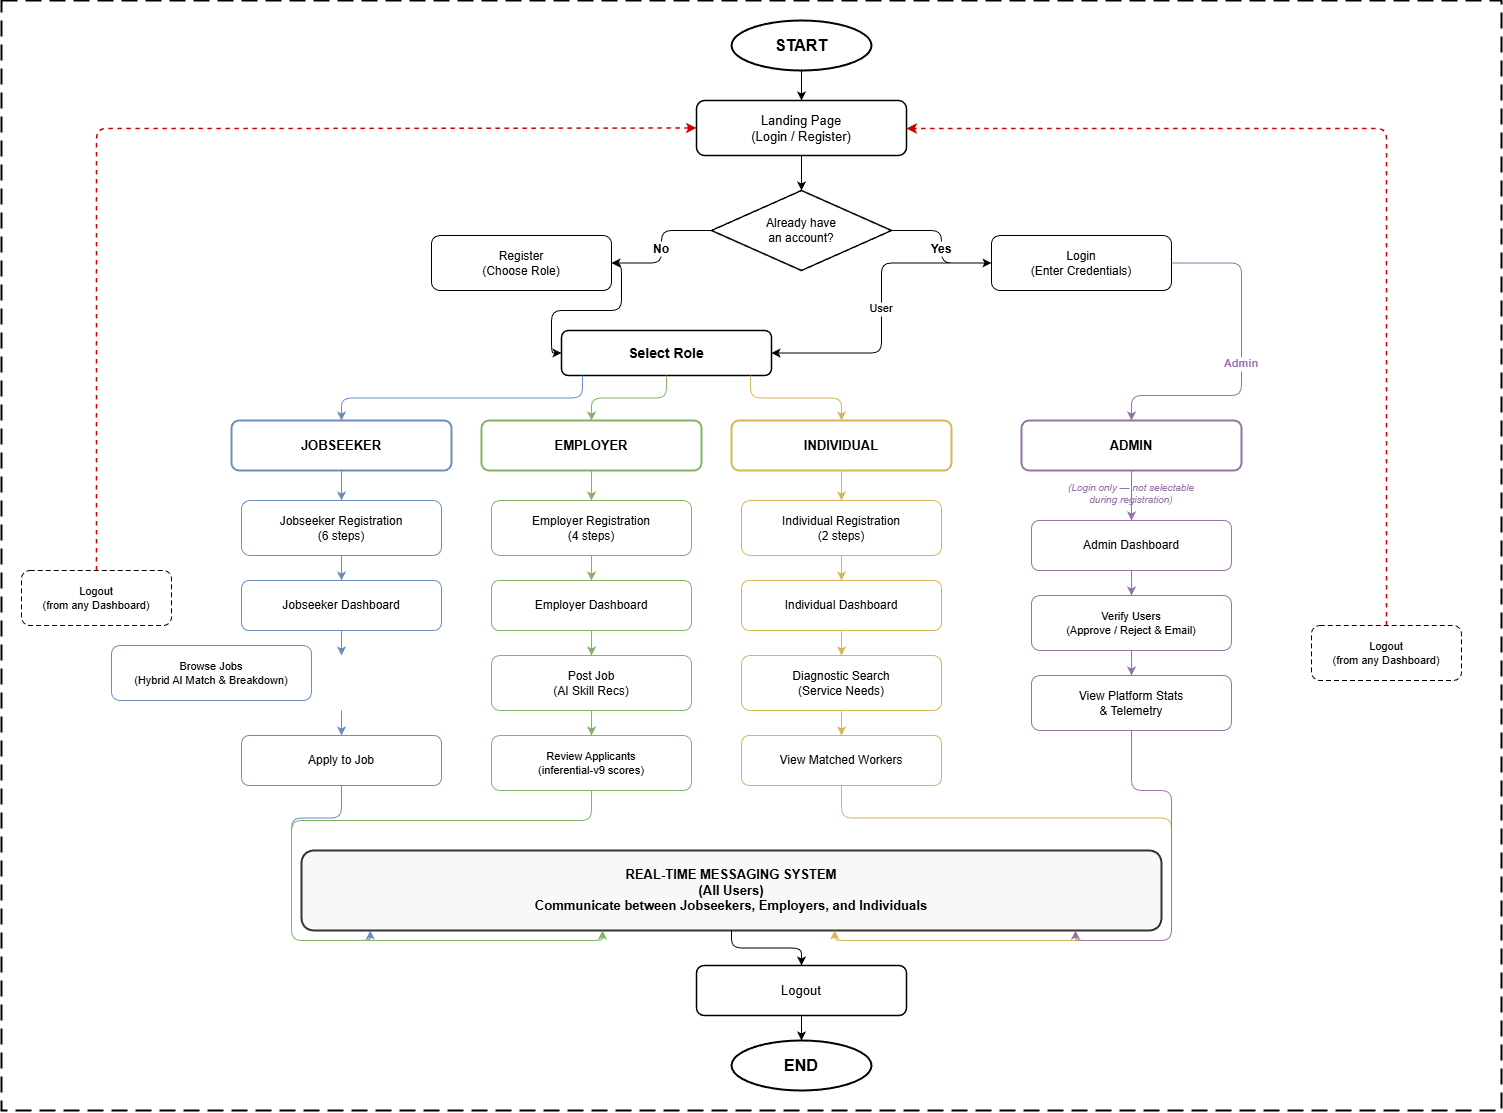

The diagram above was exported from draw.io. Its source (the exported page's mxGraphModel, read from the mxfile embedded in the PNG):
<mxGraphModel dx="2385" dy="908" grid="1" gridSize="10" guides="1" tooltips="1" connect="1" arrows="1" fold="1" page="1" pageScale="1" pageWidth="1654" pageHeight="1169" math="0" shadow="0">
  <root>
    <mxCell id="0" />
    <mxCell id="1" parent="0" />
    <mxCell id="border" value="" style="rounded=0;whiteSpace=wrap;html=1;dashed=1;strokeColor=#000000;fillColor=none;strokeWidth=2;dashPattern=8 4;" parent="1" vertex="1">
      <mxGeometry x="60" y="30" width="1500" height="1110" as="geometry" />
    </mxCell>
    <mxCell id="start" value="START" style="ellipse;whiteSpace=wrap;html=1;fillColor=#ffffff;strokeColor=#000000;fontStyle=1;fontSize=16;fontColor=#000000;strokeWidth=2;" parent="1" vertex="1">
      <mxGeometry x="790" y="50" width="140" height="50" as="geometry" />
    </mxCell>
    <mxCell id="landing" value="Landing Page&#10;(Login / Register)" style="rounded=1;whiteSpace=wrap;html=1;fillColor=#ffffff;strokeColor=#000000;fontSize=13;fontColor=#000000;strokeWidth=1.5;" parent="1" vertex="1">
      <mxGeometry x="755" y="130" width="210" height="55" as="geometry" />
    </mxCell>
    <mxCell id="decision" value="Already have&#10;an account?" style="rhombus;whiteSpace=wrap;html=1;fillColor=#ffffff;strokeColor=#000000;fontSize=12;fontColor=#000000;strokeWidth=1.5;" parent="1" vertex="1">
      <mxGeometry x="770" y="220" width="180" height="80" as="geometry" />
    </mxCell>
    <mxCell id="register" value="Register&#10;(Choose Role)" style="rounded=1;whiteSpace=wrap;html=1;fillColor=#ffffff;strokeColor=#000000;fontSize=12;fontColor=#000000;" parent="1" vertex="1">
      <mxGeometry x="490" y="265" width="180" height="55" as="geometry" />
    </mxCell>
    <mxCell id="login" value="Login&#10;(Enter Credentials)" style="rounded=1;whiteSpace=wrap;html=1;fillColor=#ffffff;strokeColor=#000000;fontSize=12;fontColor=#000000;" parent="1" vertex="1">
      <mxGeometry x="1050" y="265" width="180" height="55" as="geometry" />
    </mxCell>
    <mxCell id="selectRole" value="Select Role" style="rounded=1;whiteSpace=wrap;html=1;fillColor=#ffffff;strokeColor=#000000;fontSize=14;fontStyle=1;fontColor=#000000;strokeWidth=1.5;" parent="1" vertex="1">
      <mxGeometry x="620" y="360" width="210" height="45" as="geometry" />
    </mxCell>
    <mxCell id="jsHeader" value="JOBSEEKER" style="rounded=1;whiteSpace=wrap;html=1;fillColor=#FFFFFF;strokeColor=#6c8ebf;fontSize=13;fontStyle=1;fontColor=#000000;strokeWidth=2;" parent="1" vertex="1">
      <mxGeometry x="290" y="450" width="220" height="50" as="geometry" />
    </mxCell>
    <mxCell id="empHeader" value="EMPLOYER" style="rounded=1;whiteSpace=wrap;html=1;fillColor=#FFFFFF;strokeColor=#82b366;fontSize=13;fontStyle=1;fontColor=#000000;strokeWidth=2;" parent="1" vertex="1">
      <mxGeometry x="540" y="450" width="220" height="50" as="geometry" />
    </mxCell>
    <mxCell id="indHeader" value="INDIVIDUAL" style="rounded=1;whiteSpace=wrap;html=1;fillColor=#FFFFFF;strokeColor=#d6b656;fontSize=13;fontStyle=1;fontColor=#000000;strokeWidth=2;" parent="1" vertex="1">
      <mxGeometry x="790" y="450" width="220" height="50" as="geometry" />
    </mxCell>
    <mxCell id="adminHeader" value="ADMIN" style="rounded=1;whiteSpace=wrap;html=1;fillColor=#FFFFFF;strokeColor=#9673a6;fontSize=13;fontStyle=1;fontColor=#000000;strokeWidth=2;" parent="1" vertex="1">
      <mxGeometry x="1080" y="450" width="220" height="50" as="geometry" />
    </mxCell>
    <mxCell id="adminNote" value="(Login only — not selectable&#10;during registration)" style="text;html=1;strokeColor=none;fillColor=none;align=center;verticalAlign=middle;whiteSpace=wrap;fontSize=10;fontColor=#9673a6;fontStyle=2;" parent="1" vertex="1">
      <mxGeometry x="1070" y="505" width="240" height="35" as="geometry" />
    </mxCell>
    <mxCell id="jsReg" value="Jobseeker Registration&#10;(6 steps)" style="rounded=1;whiteSpace=wrap;html=1;fillColor=#ffffff;strokeColor=#6c8ebf;fontSize=12;fontColor=#000000;" parent="1" vertex="1">
      <mxGeometry x="300" y="530" width="200" height="55" as="geometry" />
    </mxCell>
    <mxCell id="jsDash" value="Jobseeker Dashboard" style="rounded=1;whiteSpace=wrap;html=1;fillColor=#ffffff;strokeColor=#6c8ebf;fontSize=12;fontColor=#000000;" parent="1" vertex="1">
      <mxGeometry x="300" y="610" width="200" height="50" as="geometry" />
    </mxCell>
    <mxCell id="jsBrowse" value="Browse Jobs&#10;(Hybrid AI Match &amp; Breakdown)" style="rounded=1;whiteSpace=wrap;html=1;fillColor=#ffffff;strokeColor=#6c8ebf;fontSize=11;fontColor=#000000;" parent="1" vertex="1">
      <mxGeometry x="170" y="675" width="200" height="55" as="geometry" />
    </mxCell>
    <mxCell id="jsApply" value="Apply to Job" style="rounded=1;whiteSpace=wrap;html=1;fillColor=#ffffff;strokeColor=#6c8ebf;fontSize=12;fontColor=#000000;" parent="1" vertex="1">
      <mxGeometry x="300" y="765" width="200" height="50" as="geometry" />
    </mxCell>
    <mxCell id="empReg" value="Employer Registration&#10;(4 steps)" style="rounded=1;whiteSpace=wrap;html=1;fillColor=#ffffff;strokeColor=#82b366;fontSize=12;fontColor=#000000;" parent="1" vertex="1">
      <mxGeometry x="550" y="530" width="200" height="55" as="geometry" />
    </mxCell>
    <mxCell id="empDash" value="Employer Dashboard" style="rounded=1;whiteSpace=wrap;html=1;fillColor=#ffffff;strokeColor=#82b366;fontSize=12;fontColor=#000000;" parent="1" vertex="1">
      <mxGeometry x="550" y="610" width="200" height="50" as="geometry" />
    </mxCell>
    <mxCell id="empPost" value="Post Job&#10;(AI Skill Recs)" style="rounded=1;whiteSpace=wrap;html=1;fillColor=#ffffff;strokeColor=#82b366;fontSize=12;fontColor=#000000;" parent="1" vertex="1">
      <mxGeometry x="550" y="685" width="200" height="55" as="geometry" />
    </mxCell>
    <mxCell id="empReview" value="Review Applicants&#10;(inferential-v9 scores)" style="rounded=1;whiteSpace=wrap;html=1;fillColor=#ffffff;strokeColor=#82b366;fontSize=11;fontColor=#000000;" parent="1" vertex="1">
      <mxGeometry x="550" y="765" width="200" height="55" as="geometry" />
    </mxCell>
    <mxCell id="indReg" value="Individual Registration&#10;(2 steps)" style="rounded=1;whiteSpace=wrap;html=1;fillColor=#ffffff;strokeColor=#d6b656;fontSize=12;fontColor=#000000;" parent="1" vertex="1">
      <mxGeometry x="800" y="530" width="200" height="55" as="geometry" />
    </mxCell>
    <mxCell id="indDash" value="Individual Dashboard" style="rounded=1;whiteSpace=wrap;html=1;fillColor=#ffffff;strokeColor=#d6b656;fontSize=12;fontColor=#000000;" parent="1" vertex="1">
      <mxGeometry x="800" y="610" width="200" height="50" as="geometry" />
    </mxCell>
    <mxCell id="indDiag" value="Diagnostic Search&#10;(Service Needs)" style="rounded=1;whiteSpace=wrap;html=1;fillColor=#ffffff;strokeColor=#d6b656;fontSize=12;fontColor=#000000;" parent="1" vertex="1">
      <mxGeometry x="800" y="685" width="200" height="55" as="geometry" />
    </mxCell>
    <mxCell id="indWorkers" value="View Matched Workers" style="rounded=1;whiteSpace=wrap;html=1;fillColor=#ffffff;strokeColor=#d6b656;fontSize=12;fontColor=#000000;" parent="1" vertex="1">
      <mxGeometry x="800" y="765" width="200" height="50" as="geometry" />
    </mxCell>
    <mxCell id="adminDash" value="Admin Dashboard" style="rounded=1;whiteSpace=wrap;html=1;fillColor=#ffffff;strokeColor=#9673a6;fontSize=12;fontColor=#000000;" parent="1" vertex="1">
      <mxGeometry x="1090" y="550" width="200" height="50" as="geometry" />
    </mxCell>
    <mxCell id="adminVerify" value="Verify Users&#10;(Approve / Reject &amp; Email)" style="rounded=1;whiteSpace=wrap;html=1;fillColor=#ffffff;strokeColor=#9673a6;fontSize=11;fontColor=#000000;" parent="1" vertex="1">
      <mxGeometry x="1090" y="625" width="200" height="55" as="geometry" />
    </mxCell>
    <mxCell id="adminStats" value="View Platform Stats&#10;&amp; Telemetry" style="rounded=1;whiteSpace=wrap;html=1;fillColor=#ffffff;strokeColor=#9673a6;fontSize=12;fontColor=#000000;" parent="1" vertex="1">
      <mxGeometry x="1090" y="705" width="200" height="55" as="geometry" />
    </mxCell>
    <mxCell id="messaging" value="REAL-TIME MESSAGING SYSTEM&#10;(All Users)&#10;Communicate between Jobseekers, Employers, and Individuals" style="rounded=1;whiteSpace=wrap;html=1;fillColor=#f8f8f8;strokeColor=#333333;fontSize=13;fontStyle=1;fontColor=#000000;strokeWidth=2;" parent="1" vertex="1">
      <mxGeometry x="360" y="880" width="860" height="80" as="geometry" />
    </mxCell>
    <mxCell id="logoutMain" value="Logout" style="rounded=1;whiteSpace=wrap;html=1;fillColor=#ffffff;strokeColor=#000000;fontSize=13;fontColor=#000000;strokeWidth=1.5;" parent="1" vertex="1">
      <mxGeometry x="755" y="995" width="210" height="50" as="geometry" />
    </mxCell>
    <mxCell id="end" value="END" style="ellipse;whiteSpace=wrap;html=1;fillColor=#ffffff;strokeColor=#000000;fontStyle=1;fontSize=16;fontColor=#000000;strokeWidth=2;" parent="1" vertex="1">
      <mxGeometry x="790" y="1070" width="140" height="50" as="geometry" />
    </mxCell>
    <mxCell id="logoutLeft" value="Logout&#10;(from any Dashboard)" style="rounded=1;whiteSpace=wrap;html=1;fillColor=#ffffff;strokeColor=#000000;fontSize=11;fontColor=#000000;dashed=1;dashPattern=5 3;" parent="1" vertex="1">
      <mxGeometry x="80" y="600" width="150" height="55" as="geometry" />
    </mxCell>
    <mxCell id="logoutRight" value="Logout&#10;(from any Dashboard)" style="rounded=1;whiteSpace=wrap;html=1;fillColor=#ffffff;strokeColor=#000000;fontSize=11;fontColor=#000000;dashed=1;dashPattern=5 3;" parent="1" vertex="1">
      <mxGeometry x="1370" y="655" width="150" height="55" as="geometry" />
    </mxCell>
    <mxCell id="e1" style="edgeStyle=orthogonalEdgeStyle;strokeColor=#000000;" parent="1" source="start" target="landing" edge="1">
      <mxGeometry relative="1" as="geometry" />
    </mxCell>
    <mxCell id="e2" style="edgeStyle=orthogonalEdgeStyle;strokeColor=#000000;" parent="1" source="landing" target="decision" edge="1">
      <mxGeometry relative="1" as="geometry" />
    </mxCell>
    <mxCell id="e3" value="No" style="edgeStyle=orthogonalEdgeStyle;strokeColor=#000000;fontColor=#000000;fontSize=12;fontStyle=1;exitX=0;exitY=0.5;entryX=1;entryY=0.5;" parent="1" source="decision" target="register" edge="1">
      <mxGeometry relative="1" as="geometry" />
    </mxCell>
    <mxCell id="e4" value="Yes" style="edgeStyle=orthogonalEdgeStyle;strokeColor=#000000;fontColor=#000000;fontSize=12;fontStyle=1;exitX=1;exitY=0.5;entryX=0;entryY=0.5;" parent="1" source="decision" target="login" edge="1">
      <mxGeometry relative="1" as="geometry" />
    </mxCell>
    <mxCell id="e5" style="edgeStyle=orthogonalEdgeStyle;strokeColor=#000000;exitX=1;exitY=0.5;entryX=0;entryY=0.5;" parent="1" source="register" target="selectRole" edge="1">
      <mxGeometry relative="1" as="geometry" />
    </mxCell>
    <mxCell id="e6" value="User" style="edgeStyle=orthogonalEdgeStyle;strokeColor=#000000;fontColor=#000000;fontSize=11;exitX=0;exitY=0.5;entryX=1;entryY=0.5;" parent="1" source="login" target="selectRole" edge="1">
      <mxGeometry relative="1" as="geometry" />
    </mxCell>
    <mxCell id="e6b" value="Admin" style="edgeStyle=orthogonalEdgeStyle;strokeColor=#9673a6;fontColor=#9673a6;fontSize=11;fontStyle=1;exitX=1;exitY=0.5;entryX=0.5;entryY=0;" parent="1" source="login" target="adminHeader" edge="1">
      <mxGeometry relative="1" as="geometry">
        <Array as="points">
          <mxPoint x="1300" y="293" />
          <mxPoint x="1300" y="425" />
          <mxPoint x="1190" y="425" />
        </Array>
      </mxGeometry>
    </mxCell>
    <mxCell id="e7" style="edgeStyle=orthogonalEdgeStyle;strokeColor=#6c8ebf;exitX=0.1;exitY=1;" parent="1" source="selectRole" target="jsHeader" edge="1">
      <mxGeometry relative="1" as="geometry" />
    </mxCell>
    <mxCell id="e8" style="edgeStyle=orthogonalEdgeStyle;strokeColor=#82b366;exitX=0.5;exitY=1;" parent="1" source="selectRole" target="empHeader" edge="1">
      <mxGeometry relative="1" as="geometry" />
    </mxCell>
    <mxCell id="e9" style="edgeStyle=orthogonalEdgeStyle;strokeColor=#d6b656;exitX=0.9;exitY=1;" parent="1" source="selectRole" target="indHeader" edge="1">
      <mxGeometry relative="1" as="geometry" />
    </mxCell>
    <mxCell id="e11" style="edgeStyle=orthogonalEdgeStyle;strokeColor=#6c8ebf;" parent="1" source="jsHeader" target="jsReg" edge="1">
      <mxGeometry relative="1" as="geometry" />
    </mxCell>
    <mxCell id="e12" style="edgeStyle=orthogonalEdgeStyle;strokeColor=#6c8ebf;" parent="1" source="jsReg" target="jsDash" edge="1">
      <mxGeometry relative="1" as="geometry" />
    </mxCell>
    <mxCell id="e13" style="edgeStyle=orthogonalEdgeStyle;strokeColor=#6c8ebf;" parent="1" source="jsDash" edge="1">
      <mxGeometry relative="1" as="geometry">
        <mxPoint x="400.0000000000002" y="685" as="targetPoint" />
      </mxGeometry>
    </mxCell>
    <mxCell id="e14" style="edgeStyle=orthogonalEdgeStyle;strokeColor=#6c8ebf;" parent="1" target="jsApply" edge="1">
      <mxGeometry relative="1" as="geometry">
        <mxPoint x="400.0000000000002" y="740" as="sourcePoint" />
      </mxGeometry>
    </mxCell>
    <mxCell id="e15" style="edgeStyle=orthogonalEdgeStyle;strokeColor=#82b366;" parent="1" source="empHeader" target="empReg" edge="1">
      <mxGeometry relative="1" as="geometry" />
    </mxCell>
    <mxCell id="e16" style="edgeStyle=orthogonalEdgeStyle;strokeColor=#82b366;" parent="1" source="empReg" target="empDash" edge="1">
      <mxGeometry relative="1" as="geometry" />
    </mxCell>
    <mxCell id="e17" style="edgeStyle=orthogonalEdgeStyle;strokeColor=#82b366;" parent="1" source="empDash" target="empPost" edge="1">
      <mxGeometry relative="1" as="geometry" />
    </mxCell>
    <mxCell id="e18" style="edgeStyle=orthogonalEdgeStyle;strokeColor=#82b366;" parent="1" source="empPost" target="empReview" edge="1">
      <mxGeometry relative="1" as="geometry" />
    </mxCell>
    <mxCell id="e19" style="edgeStyle=orthogonalEdgeStyle;strokeColor=#d6b656;" parent="1" source="indHeader" target="indReg" edge="1">
      <mxGeometry relative="1" as="geometry" />
    </mxCell>
    <mxCell id="e20" style="edgeStyle=orthogonalEdgeStyle;strokeColor=#d6b656;" parent="1" source="indReg" target="indDash" edge="1">
      <mxGeometry relative="1" as="geometry" />
    </mxCell>
    <mxCell id="e21" style="edgeStyle=orthogonalEdgeStyle;strokeColor=#d6b656;" parent="1" source="indDash" target="indDiag" edge="1">
      <mxGeometry relative="1" as="geometry" />
    </mxCell>
    <mxCell id="e22" style="edgeStyle=orthogonalEdgeStyle;strokeColor=#d6b656;" parent="1" source="indDiag" target="indWorkers" edge="1">
      <mxGeometry relative="1" as="geometry" />
    </mxCell>
    <mxCell id="e23" style="edgeStyle=orthogonalEdgeStyle;strokeColor=#9673a6;" parent="1" source="adminHeader" target="adminDash" edge="1">
      <mxGeometry relative="1" as="geometry" />
    </mxCell>
    <mxCell id="e24" style="edgeStyle=orthogonalEdgeStyle;strokeColor=#9673a6;" parent="1" source="adminDash" target="adminVerify" edge="1">
      <mxGeometry relative="1" as="geometry" />
    </mxCell>
    <mxCell id="e25" style="edgeStyle=orthogonalEdgeStyle;strokeColor=#9673a6;" parent="1" source="adminVerify" target="adminStats" edge="1">
      <mxGeometry relative="1" as="geometry" />
    </mxCell>
    <mxCell id="e26" style="edgeStyle=orthogonalEdgeStyle;strokeColor=#6c8ebf;exitX=0.5;exitY=1;entryX=0.08;entryY=1;" parent="1" source="jsApply" target="messaging" edge="1">
      <mxGeometry relative="1" as="geometry" />
    </mxCell>
    <mxCell id="e27" style="edgeStyle=orthogonalEdgeStyle;strokeColor=#82b366;exitX=0.5;exitY=1;entryX=0.35;entryY=1;" parent="1" source="empReview" target="messaging" edge="1">
      <mxGeometry relative="1" as="geometry" />
    </mxCell>
    <mxCell id="e28" style="edgeStyle=orthogonalEdgeStyle;strokeColor=#d6b656;exitX=0.5;exitY=1;entryX=0.62;entryY=1;" parent="1" source="indWorkers" target="messaging" edge="1">
      <mxGeometry relative="1" as="geometry" />
    </mxCell>
    <mxCell id="e29" style="edgeStyle=orthogonalEdgeStyle;strokeColor=#9673a6;exitX=0.5;exitY=1;entryX=0.9;entryY=1;" parent="1" source="adminStats" target="messaging" edge="1">
      <mxGeometry relative="1" as="geometry" />
    </mxCell>
    <mxCell id="e30" style="edgeStyle=orthogonalEdgeStyle;strokeColor=#000000;" parent="1" source="messaging" target="logoutMain" edge="1">
      <mxGeometry relative="1" as="geometry" />
    </mxCell>
    <mxCell id="e31" style="edgeStyle=orthogonalEdgeStyle;strokeColor=#000000;" parent="1" source="logoutMain" target="end" edge="1">
      <mxGeometry relative="1" as="geometry" />
    </mxCell>
    <mxCell id="e32" style="edgeStyle=orthogonalEdgeStyle;strokeColor=#cc0000;strokeWidth=1.5;dashed=1;exitX=0.5;exitY=0;entryX=0;entryY=0.5;" parent="1" source="logoutLeft" target="landing" edge="1">
      <mxGeometry relative="1" as="geometry">
        <Array as="points">
          <mxPoint x="335" y="158" />
          <mxPoint x="755" y="158" />
        </Array>
      </mxGeometry>
    </mxCell>
    <mxCell id="e33" style="edgeStyle=orthogonalEdgeStyle;strokeColor=#cc0000;strokeWidth=1.5;dashed=1;exitX=0.5;exitY=0;entryX=1;entryY=0.5;" parent="1" source="logoutRight" target="landing" edge="1">
      <mxGeometry relative="1" as="geometry">
        <Array as="points">
          <mxPoint x="1445" y="158" />
          <mxPoint x="965" y="158" />
        </Array>
      </mxGeometry>
    </mxCell>
  </root>
</mxGraphModel>